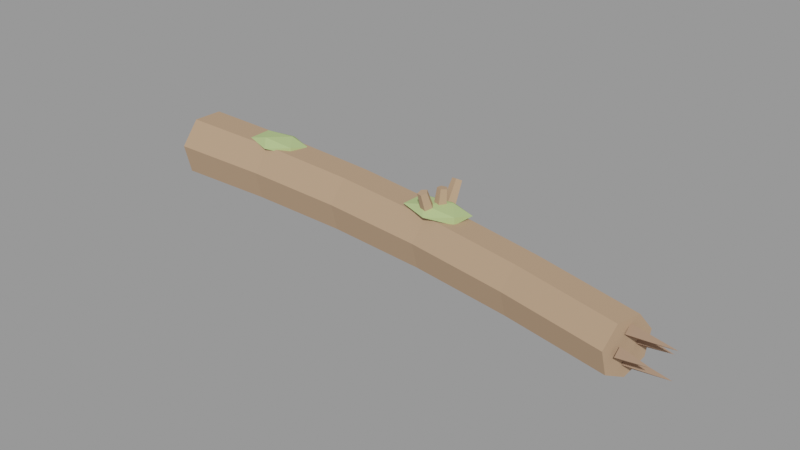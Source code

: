 # Source: tronco_caido_1.blend  (saved by Blender 3.6.14; exported with 4.5.12 LTS)
import bpy
from mathutils import Matrix  # noqa: F401  (used for matrix-valued properties, if any)

bpy.ops.wm.read_factory_settings(use_empty=True)
scene = bpy.context.scene
scene.name = 'Scene'

# ---- materials (node trees are filled in below, after node groups)
mat_slot_bark = bpy.data.materials.new('slot_bark')
mat_slot_bark.use_transparent_shadow = False
mat_slot_bark.diffuse_color = (0.47, 0.31, 0.2, 1.0)
mat_slot_woodcut = bpy.data.materials.new('slot_woodcut')
mat_slot_woodcut.use_transparent_shadow = False
mat_slot_woodcut.diffuse_color = (0.86, 0.68, 0.45, 1.0)
mat_slot_barkdark = bpy.data.materials.new('slot_barkdark')
mat_slot_barkdark.use_transparent_shadow = False
mat_slot_barkdark.diffuse_color = (0.34, 0.22, 0.15, 1.0)
mat_slot_moss = bpy.data.materials.new('slot_moss')
mat_slot_moss.use_transparent_shadow = False
mat_slot_moss.diffuse_color = (0.45, 0.58, 0.25, 1.0)

# ---- material node trees

# ---- meshes
me_tronco = bpy.data.meshes.new('Tronco')
me_tronco.from_pydata([(-2.78, 0.3464, -0.357), (-2.773, 0.6277, -0.2213), (-2.777, 0.6972, 0.08323), (-2.789, 0.5025, 0.3273), (-2.8, 0.1903, 0.3271), (-2.802, -0.004338, 0.08273), (-2.793, 0.06513, -0.2217), (-1.662, 0.3066, -0.3165), (-1.648, 0.5735, -0.1875), (-1.65, 0.6395, 0.1019), (-1.666, 0.4547, 0.3336), (-1.684, 0.1585, 0.3333), (-1.69, -0.02622, 0.1011), (-1.68, 0.0397, -0.1881), (-0.5462, 0.2138, -0.2761), (-0.5201, 0.4655, -0.1535), (-0.5186, 0.5277, 0.1206), (-0.5427, 0.3535, 0.34), (-0.5743, 0.07414, 0.3394), (-0.5897, -0.1, 0.1192), (-0.5771, -0.03788, -0.1547), (0.5618, 0.05457, -0.2361), (0.6005, 0.2903, -0.12), (0.6055, 0.3485, 0.139), (0.573, 0.1854, 0.346), (0.5275, -0.07623, 0.3451), (0.5032, -0.2393, 0.1369), (0.5185, -0.1811, -0.1217), (1.658, -0.17, -0.1961), (1.706, 0.04957, -0.0867), (1.714, 0.1038, 0.1572), (1.675, -0.04815, 0.3518), (1.62, -0.2919, 0.3507), (1.589, -0.4438, 0.1547), (1.606, -0.3896, -0.08868), (2.744, -0.4418, -0.1567), (2.794, -0.237, -0.05403), (2.802, -0.1864, 0.1746), (2.763, -0.3282, 0.357), (2.706, -0.5555, 0.3559), (2.674, -0.6972, 0.1721), (2.691, -0.6466, -0.05605)], [], [(0, 1, 8, 7), (1, 2, 9, 8), (2, 3, 10, 9), (3, 4, 11, 10), (4, 5, 12, 11), (5, 6, 13, 12), (6, 0, 7, 13), (7, 8, 15, 14), (8, 9, 16, 15), (9, 10, 17, 16), (10, 11, 18, 17), (11, 12, 19, 18), (12, 13, 20, 19), (13, 7, 14, 20), (14, 15, 22, 21), (15, 16, 23, 22), (16, 17, 24, 23), (17, 18, 25, 24), (18, 19, 26, 25), (19, 20, 27, 26), (20, 14, 21, 27), (21, 22, 29, 28), (22, 23, 30, 29), (23, 24, 31, 30), (24, 25, 32, 31), (25, 26, 33, 32), (26, 27, 34, 33), (27, 21, 28, 34), (28, 29, 36, 35), (29, 30, 37, 36), (30, 31, 38, 37), (31, 32, 39, 38), (32, 33, 40, 39), (33, 34, 41, 40), (34, 28, 35, 41), (6, 5, 4, 3, 2, 1, 0), (35, 36, 37, 38, 39, 40, 41)])
me_tronco.materials.append(mat_slot_bark)
me_tronco.update()
me_corte = bpy.data.meshes.new('Corte')
me_corte.from_pydata([(-0.025, 0.0, -0.3148), (-0.025, 0.2589, -0.1901), (-0.025, 0.3229, 0.0901), (-0.025, 0.1437, 0.3148), (-0.025, -0.1437, 0.3148), (-0.025, -0.3229, 0.0901), (-0.025, -0.2589, -0.1901), (0.025, 0.0, -0.3148), (0.025, 0.2589, -0.1901), (0.025, 0.3229, 0.0901), (0.025, 0.1437, 0.3148), (0.025, -0.1437, 0.3148), (0.025, -0.3229, 0.0901), (0.025, -0.2589, -0.1901)], [], [(0, 1, 8, 7), (1, 2, 9, 8), (2, 3, 10, 9), (3, 4, 11, 10), (4, 5, 12, 11), (5, 6, 13, 12), (6, 0, 7, 13), (6, 5, 4, 3, 2, 1, 0), (7, 8, 9, 10, 11, 12, 13)])
me_corte.materials.append(mat_slot_woodcut)
me_corte.update()
me_lasca_0 = bpy.data.meshes.new('Lasca 0')
me_lasca_0.from_pydata([(-0.2045, -0.0375, 0.0), (-0.2045, 0.0375, -0.06062), (-0.2045, 0.0375, 0.06062), (0.2045, 0.0125, 0.0)], [], [(0, 1, 3), (0, 2, 1), (1, 2, 3), (2, 0, 3)])
me_lasca_0.materials.append(mat_slot_barkdark)
me_lasca_0.update()
me_lasca_1 = bpy.data.meshes.new('Lasca 1')
me_lasca_1.from_pydata([(-0.1624, -0.0375, 0.0), (-0.1624, 0.0375, -0.06062), (-0.1624, 0.0375, 0.06062), (0.1624, 0.0125, 0.0)], [], [(0, 1, 3), (0, 2, 1), (1, 2, 3), (2, 0, 3)])
me_lasca_1.materials.append(mat_slot_barkdark)
me_lasca_1.update()
me_lasca_2 = bpy.data.meshes.new('Lasca 2')
me_lasca_2.from_pydata([(-0.198, -0.0375, 0.0), (-0.198, 0.0375, -0.06062), (-0.198, 0.0375, 0.06062), (0.198, 0.0125, 0.0)], [], [(0, 1, 3), (0, 2, 1), (1, 2, 3), (2, 0, 3)])
me_lasca_2.materials.append(mat_slot_barkdark)
me_lasca_2.update()
me_lasca_3 = bpy.data.meshes.new('Lasca 3')
me_lasca_3.from_pydata([(-0.1377, -0.0375, 0.0), (-0.1377, 0.0375, -0.06062), (-0.1377, 0.0375, 0.06062), (0.1377, 0.0125, 0.0)], [], [(0, 1, 3), (0, 2, 1), (1, 2, 3), (2, 0, 3)])
me_lasca_3.materials.append(mat_slot_barkdark)
me_lasca_3.update()
me_toco_de_galho_0 = bpy.data.meshes.new('Toco de galho 0')
me_toco_de_galho_0.from_pydata([(0.09819, 0.04726, -0.2338), (0.03371, 0.1301, -0.2205), (-0.06496, 0.09845, -0.2419), (-0.06147, -0.003938, -0.2683), (0.03937, -0.03558, -0.2633), (-0.007552, -0.08407, 0.261), (-0.04337, -0.03805, 0.2683), (-0.09819, -0.05563, 0.2565), (-0.09625, -0.1125, 0.2418), (-0.04023, -0.1301, 0.2446)], [], [(0, 1, 6, 5), (1, 2, 7, 6), (2, 3, 8, 7), (3, 4, 9, 8), (4, 0, 5, 9), (4, 3, 2, 1, 0), (5, 6, 7, 8, 9)])
me_toco_de_galho_0.materials.append(mat_slot_bark)
me_toco_de_galho_0.update()
me_toco_de_galho_1 = bpy.data.meshes.new('Toco de galho 1')
me_toco_de_galho_1.from_pydata([(0.08144, -0.009458, -0.2488), (0.01912, 0.07559, -0.2576), (-0.08144, 0.04311, -0.2525), (-0.08127, -0.06202, -0.2406), (0.01939, -0.09451, -0.2383), (0.0484, 0.04726, 0.2517), (0.01378, 0.09451, 0.2469), (-0.04209, 0.07646, 0.2497), (-0.04199, 0.01806, 0.2563), (0.01393, 7.629e-06, 0.2576)], [], [(0, 1, 6, 5), (1, 2, 7, 6), (2, 3, 8, 7), (3, 4, 9, 8), (4, 0, 5, 9), (4, 3, 2, 1, 0), (5, 6, 7, 8, 9)])
me_toco_de_galho_1.materials.append(mat_slot_bark)
me_toco_de_galho_1.update()
me_toco_de_galho_2 = bpy.data.meshes.new('Toco de galho 2')
me_toco_de_galho_2.from_pydata([(0.08144, -0.1252, -0.2404), (0.01936, -0.05078, -0.2828), (-0.0813, -0.07922, -0.267), (-0.08144, -0.1713, -0.2148), (0.01914, -0.1997, -0.1984), (0.04012, 0.1583, 0.2595), (0.005637, 0.1997, 0.2359), (-0.05029, 0.1839, 0.2447), (-0.05036, 0.1328, 0.2737), (0.005513, 0.117, 0.2828)], [], [(0, 1, 6, 5), (1, 2, 7, 6), (2, 3, 8, 7), (3, 4, 9, 8), (4, 0, 5, 9), (4, 3, 2, 1, 0), (5, 6, 7, 8, 9)])
me_toco_de_galho_2.materials.append(mat_slot_bark)
me_toco_de_galho_2.update()
me_musgo_0 = bpy.data.meshes.new('Musgo 0')
me_musgo_0.from_pydata([(0.0, -0.21, 0.0), (0.2533, -0.09392, -0.0368), (-0.09673, -0.09392, -0.05954), (-0.313, -0.09392, 0.0), (-0.09673, -0.09392, 0.05954), (0.2533, -0.09392, 0.0368), (0.09673, 0.09392, -0.05954), (-0.2533, 0.09392, -0.0368), (-0.2533, 0.09392, 0.0368), (0.09673, 0.09392, 0.05954), (0.313, 0.09392, 0.0), (0.0, 0.21, 0.0)], [], [(0, 2, 1), (1, 5, 0), (0, 3, 2), (0, 4, 3), (0, 5, 4), (1, 10, 5), (2, 6, 1), (3, 7, 2), (4, 8, 3), (5, 9, 4), (1, 6, 10), (2, 7, 6), (3, 8, 7), (4, 9, 8), (5, 10, 9), (6, 11, 10), (7, 11, 6), (8, 11, 7), (9, 11, 8), (10, 11, 9)])
me_musgo_0.materials.append(mat_slot_moss)
me_musgo_0.update()
me_musgo_1 = bpy.data.meshes.new('Musgo 1')
me_musgo_1.from_pydata([(0.0, -0.21, 0.0), (0.2533, -0.09392, -0.0368), (-0.09673, -0.09392, -0.05954), (-0.313, -0.09392, 0.0), (-0.09673, -0.09392, 0.05954), (0.2533, -0.09392, 0.0368), (0.09673, 0.09392, -0.05954), (-0.2533, 0.09392, -0.0368), (-0.2533, 0.09392, 0.0368), (0.09673, 0.09392, 0.05954), (0.313, 0.09392, 0.0), (0.0, 0.21, 0.0)], [], [(0, 2, 1), (1, 5, 0), (0, 3, 2), (0, 4, 3), (0, 5, 4), (1, 10, 5), (2, 6, 1), (3, 7, 2), (4, 8, 3), (5, 9, 4), (1, 6, 10), (2, 7, 6), (3, 8, 7), (4, 9, 8), (5, 10, 9), (6, 11, 10), (7, 11, 6), (8, 11, 7), (9, 11, 8), (10, 11, 9)])
me_musgo_1.materials.append(mat_slot_moss)
me_musgo_1.update()

# ---- objects
ob_tronco_caido_1 = bpy.data.objects.new('tronco_caido_1', None)
ob_tronco_caido_1_tronco_bark = bpy.data.objects.new('tronco_caido_1~Tronco@bark', me_tronco)
ob_tronco_caido_1_corte_woodcut = bpy.data.objects.new('tronco_caido_1~Corte@woodcut', me_corte)
ob_tronco_caido_1_lasca_0_barkdark = bpy.data.objects.new('tronco_caido_1~Lasca 0@barkdark', me_lasca_0)
ob_tronco_caido_1_lasca_1_barkdark = bpy.data.objects.new('tronco_caido_1~Lasca 1@barkdark', me_lasca_1)
ob_tronco_caido_1_lasca_2_barkdark = bpy.data.objects.new('tronco_caido_1~Lasca 2@barkdark', me_lasca_2)
ob_tronco_caido_1_lasca_3_barkdark = bpy.data.objects.new('tronco_caido_1~Lasca 3@barkdark', me_lasca_3)
ob_tronco_caido_1_toco_de_galho_0_bark = bpy.data.objects.new('tronco_caido_1~Toco de galho 0@bark', me_toco_de_galho_0)
ob_tronco_caido_1_toco_de_galho_1_bark = bpy.data.objects.new('tronco_caido_1~Toco de galho 1@bark', me_toco_de_galho_1)
ob_tronco_caido_1_toco_de_galho_2_bark = bpy.data.objects.new('tronco_caido_1~Toco de galho 2@bark', me_toco_de_galho_2)
ob_tronco_caido_1_musgo_0_moss = bpy.data.objects.new('tronco_caido_1~Musgo 0@moss', me_musgo_0)
ob_tronco_caido_1_musgo_1_moss = bpy.data.objects.new('tronco_caido_1~Musgo 1@moss', me_musgo_1)

# ---- transforms, parenting, visibility, modifiers, constraints
ob_tronco_caido_1.location = (0.0, 0.0, 0.0)
ob_tronco_caido_1.empty_display_size = 0.08
ob_tronco_caido_1_tronco_bark.location = (-0.01233, -0.3464, 0.3031)
ob_tronco_caido_1_corte_woodcut.location = (-2.795, 0.0, 0.2896)
ob_tronco_caido_1_lasca_0_barkdark.location = (2.931, -0.8007, 0.5514)
ob_tronco_caido_1_lasca_1_barkdark.location = (2.889, -0.6657, 0.4164)
ob_tronco_caido_1_lasca_2_barkdark.location = (2.925, -0.8007, 0.2814)
ob_tronco_caido_1_lasca_3_barkdark.location = (2.864, -0.9357, 0.4164)
ob_tronco_caido_1_toco_de_galho_0_bark.location = (0.5344, -0.3391, 0.6186)
ob_tronco_caido_1_toco_de_galho_1_bark.location = (0.5519, -0.2824, 0.6206)
ob_tronco_caido_1_toco_de_galho_2_bark.location = (0.552, -0.1666, 0.6137)
ob_tronco_caido_1_musgo_0_moss.location = (-1.681, -0.0398, 0.6345)
ob_tronco_caido_1_musgo_1_moss.location = (0.5434, -0.2918, 0.679)

# ---- collection membership
scene.collection.objects.link(ob_tronco_caido_1)
scene.collection.objects.link(ob_tronco_caido_1_tronco_bark)
scene.collection.objects.link(ob_tronco_caido_1_corte_woodcut)
scene.collection.objects.link(ob_tronco_caido_1_lasca_0_barkdark)
scene.collection.objects.link(ob_tronco_caido_1_lasca_1_barkdark)
scene.collection.objects.link(ob_tronco_caido_1_lasca_2_barkdark)
scene.collection.objects.link(ob_tronco_caido_1_lasca_3_barkdark)
scene.collection.objects.link(ob_tronco_caido_1_toco_de_galho_0_bark)
scene.collection.objects.link(ob_tronco_caido_1_toco_de_galho_1_bark)
scene.collection.objects.link(ob_tronco_caido_1_toco_de_galho_2_bark)
scene.collection.objects.link(ob_tronco_caido_1_musgo_0_moss)
scene.collection.objects.link(ob_tronco_caido_1_musgo_1_moss)

# ---- scene / render settings (as saved in the file)
scene.frame_start = 1; scene.frame_end = 250; scene.frame_set(1)
scene.render.engine = 'BLENDER_EEVEE_NEXT'
scene.cycles.sampling_pattern = 'TABULATED_SOBOL'
scene.view_settings.view_transform = 'Filmic'
bpy.context.view_layer.update()

# ---- added for rendering (the .blend has no active camera and no usable light): camera, sun + grey world if the file has none
cam_auto = bpy.data.cameras.new('AutoCamera')
cam_auto.lens = 50.0
cam_auto.sensor_width = 36.0
cam_auto.clip_end = 1000.0
ob_auto_camera = bpy.data.objects.new('AutoCamera', cam_auto)
scene.collection.objects.link(ob_auto_camera)
ob_auto_camera.location = (5.8852, -7.2192, 5.00314)
ob_auto_camera.rotation_euler = (1.09748, -7.21219e-08, 0.694738)
scene.camera = ob_auto_camera
light_auto_sun = bpy.data.lights.new('AutoSun', 'SUN')
light_auto_sun.energy = 3.0
light_auto_sun.angle = 0.0523599
ob_auto_sun = bpy.data.objects.new('AutoSun', light_auto_sun)
scene.collection.objects.link(ob_auto_sun)
ob_auto_sun.rotation_euler = (0.872665, 0.174533, 0.523599)
if scene.world is None:
    world_auto = bpy.data.worlds.new('AutoWorld')
    world_auto.color = (0.3, 0.3, 0.3)
    scene.world = world_auto
bpy.context.view_layer.update()
